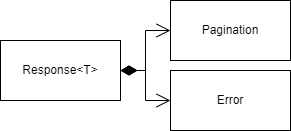

The diagram above was exported from draw.io. Its source (the exported page's mxGraphModel, read from the mxfile embedded in the PNG):
<mxGraphModel dx="794" dy="413" grid="1" gridSize="10" guides="1" tooltips="1" connect="1" arrows="1" fold="1" page="1" pageScale="1" pageWidth="827" pageHeight="1169" math="0" shadow="0">
  <root>
    <mxCell id="WIyWlLk6GJQsqaUBKTNV-0" />
    <mxCell id="WIyWlLk6GJQsqaUBKTNV-1" parent="WIyWlLk6GJQsqaUBKTNV-0" />
    <mxCell id="PwNzoOFhkaYOVH3k2OO6-8" value="Response&amp;lt;T&amp;gt;" style="rounded=0;whiteSpace=wrap;html=1;" vertex="1" parent="WIyWlLk6GJQsqaUBKTNV-1">
      <mxGeometry x="190" y="240" width="120" height="60" as="geometry" />
    </mxCell>
    <mxCell id="PwNzoOFhkaYOVH3k2OO6-9" value="Pagination" style="rounded=0;whiteSpace=wrap;html=1;" vertex="1" parent="WIyWlLk6GJQsqaUBKTNV-1">
      <mxGeometry x="360" y="200" width="120" height="60" as="geometry" />
    </mxCell>
    <mxCell id="PwNzoOFhkaYOVH3k2OO6-10" value="Error" style="rounded=0;whiteSpace=wrap;html=1;" vertex="1" parent="WIyWlLk6GJQsqaUBKTNV-1">
      <mxGeometry x="360" y="270" width="120" height="60" as="geometry" />
    </mxCell>
    <mxCell id="PwNzoOFhkaYOVH3k2OO6-12" value="" style="endArrow=open;html=1;endSize=12;startArrow=diamondThin;startSize=14;startFill=1;edgeStyle=orthogonalEdgeStyle;align=left;verticalAlign=bottom;rounded=0;exitX=1;exitY=0.5;exitDx=0;exitDy=0;entryX=0;entryY=0.5;entryDx=0;entryDy=0;" edge="1" parent="WIyWlLk6GJQsqaUBKTNV-1" source="PwNzoOFhkaYOVH3k2OO6-8" target="PwNzoOFhkaYOVH3k2OO6-9">
      <mxGeometry x="-1" y="3" relative="1" as="geometry">
        <mxPoint x="290" y="450" as="sourcePoint" />
        <mxPoint x="450" y="450" as="targetPoint" />
      </mxGeometry>
    </mxCell>
    <mxCell id="PwNzoOFhkaYOVH3k2OO6-13" value="" style="endArrow=open;html=1;endSize=12;startArrow=diamondThin;startSize=14;startFill=1;edgeStyle=orthogonalEdgeStyle;align=left;verticalAlign=bottom;rounded=0;exitX=1;exitY=0.5;exitDx=0;exitDy=0;entryX=0;entryY=0.5;entryDx=0;entryDy=0;" edge="1" parent="WIyWlLk6GJQsqaUBKTNV-1" source="PwNzoOFhkaYOVH3k2OO6-8" target="PwNzoOFhkaYOVH3k2OO6-10">
      <mxGeometry x="-1" y="3" relative="1" as="geometry">
        <mxPoint x="320" y="280" as="sourcePoint" />
        <mxPoint x="370" y="240" as="targetPoint" />
      </mxGeometry>
    </mxCell>
  </root>
</mxGraphModel>